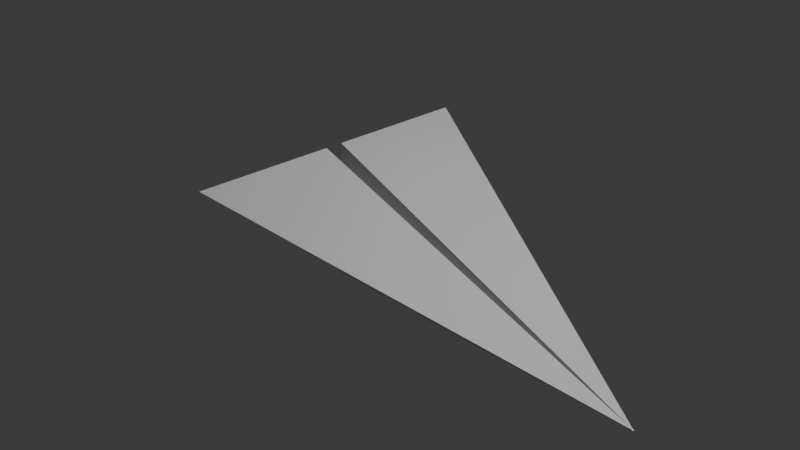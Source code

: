 # Source: blend.blend  (saved by Blender 4.0.36; exported with 4.5.12 LTS)
import bpy
from mathutils import Matrix  # noqa: F401  (used for matrix-valued properties, if any)

bpy.ops.wm.read_factory_settings(use_empty=True)
scene = bpy.context.scene
scene.name = 'Scene'

# ---- collections
col_collection = bpy.data.collections.new('Collection'); scene.collection.children.link(col_collection)

# ---- materials (node trees are filled in below, after node groups)
mat_x = bpy.data.materials.new('マテリアル')
mat_x.use_transparent_shadow = False

# ---- material node trees
mat_x.use_nodes = True; mat_x.node_tree.nodes.clear()
_N = mat_x.node_tree.nodes; _L = mat_x.node_tree.links
n0 = _N.new('ShaderNodeBsdfPrincipled'); n0.name = 'プリンシプルBSDF'; n0.location = (10, 300)
n0.inputs[3].default_value = 1.45
n1 = _N.new('ShaderNodeOutputMaterial'); n1.name = 'マテリアル出力'; n1.location = (300, 300)
_L.new(n0.outputs[0], n1.inputs[0])
n1.is_active_output = True

# ---- world
world_world = bpy.data.worlds.new('World'); scene.world = world_world
world_world.use_nodes = True; world_world.node_tree.nodes.clear()
_N = world_world.node_tree.nodes; _L = world_world.node_tree.links
n0 = _N.new('ShaderNodeOutputWorld'); n0.name = 'World Output'; n0.location = (300, 300)
n1 = _N.new('ShaderNodeBackground'); n1.name = 'Background'; n1.location = (10, 300)
n1.inputs[0].default_value = (0.05088, 0.05088, 0.05088, 1.0)
_L.new(n1.outputs[0], n0.inputs[0])
n0.is_active_output = True
world_world.color = (0.05088, 0.05088, 0.05088)
world_world.use_sun_shadow = False
world_world.sun_shadow_jitter_overblur = 0.0

# ---- cameras
cam_camera = bpy.data.cameras.new('Camera')
cam_camera.clip_end = 100.0
cam_camera.ortho_scale = 7.314

# ---- lights
light_light = bpy.data.lights.new('Light', 'POINT')
light_light.transmission_factor = 0.0
light_light.use_soft_falloff = False
light_light.energy = 1000.0
light_light.shadow_soft_size = 0.1
light_light.shadow_maximum_resolution = 0.006
light_light.use_absolute_resolution = True

# ---- meshes
me_x = bpy.data.meshes.new('円柱')
me_x.from_pydata([(0.402, 1.696, -1.0), (0.8665, -0.4984, 3.0), (0.866, -0.5, -1.0), (0.867, -0.5005, 3.0), (-1.278, -1.214, -1.0), (0.8649, -0.5012, 3.0), (-0.483, 0.1634, -1.0), (0.6928, -0.4, -1.0), (-0.383, 0.3366, -1.0), (0.8658, -0.4997, 3.0), (0.8666, -0.5003, 3.0), (0.8656, -0.4999, 3.0), (-0.4647, 0.0951, -1.0), (0.8658, -0.5001, 3.0), (-0.3147, 0.3549, -1.0), (0.866, -0.4997, 3.0), (0.5568, 0.9647, 0.3333), (0.7117, 0.2332, 1.667), (0.8667, -0.5004, 1.667), (0.8663, -0.5002, 0.3333), (0.1504, -0.7389, 1.667), (-0.564, -0.9766, 0.3333), (0.4161, -0.2788, 1.667), (-0.03347, -0.05771, 0.3333), (0.8087, -0.4669, 1.667), (0.7507, -0.4334, 0.3333), (0.4495, -0.2209, 1.667), (0.03325, 0.05784, 0.3333), (0.4368, -0.3101, 1.667), (0.007673, -0.12, 0.3333), (0.4869, -0.2232, 1.667), (0.1077, 0.05337, 0.3333), (0.8727, -0.5065, 2.997), (0.8737, -0.5054, 2.997), (0.1583, -0.7442, 1.663), (-0.5561, -0.9818, 0.3301), (0.4446, -0.3153, 1.663), (0.01553, -0.1252, 0.3301), (0.8618, -0.5093, 3.0), (0.8629, -0.5097, 3.0), (0.8626, -0.5095, 1.667), (0.8623, -0.5093, 0.3333), (0.4327, -0.3192, 1.667), (0.003626, -0.1291, 0.3333), (0.8729, -0.4925, 3.0), (0.8719, -0.4916, 3.0), (0.8726, -0.4923, 1.667), (0.8722, -0.4921, 0.3333), (0.4928, -0.2151, 1.667), (0.1136, 0.06144, 0.3333), (0.8745, -0.5039, 2.997), (0.875, -0.5026, 2.997), (0.7201, 0.229, 1.663), (0.5653, 0.9605, 0.3301), (0.4954, -0.2273, 1.663), (0.1162, 0.04919, 0.3301)], [], [(3, 18, 46, 44), (28, 13, 33, 36), (3, 15, 1, 9, 10, 11, 5, 13), (40, 39, 38, 42, 43, 41), (0, 14, 2, 12, 4, 6, 7, 8), (26, 9, 1, 17, 16, 27), (22, 11, 10, 24), (24, 10, 9, 26), (3, 13, 38, 39), (31, 16, 53, 55), (0, 16, 31, 14), (17, 1, 51, 52), (2, 19, 29, 12), (29, 19, 41, 43), (7, 25, 27, 8), (25, 24, 26, 27), (6, 23, 25, 7), (23, 22, 24, 25), (4, 21, 23, 6), (8, 27, 16, 0), (12, 29, 21, 4), (20, 21, 35, 34), (14, 31, 19, 2), (31, 30, 48, 49), (48, 45, 44, 46, 47, 49), (21, 29, 37, 35), (13, 5, 32, 33), (5, 20, 34, 32), (29, 28, 36, 37), (36, 33, 32, 34, 35, 37), (19, 18, 40, 41), (13, 28, 42, 38), (28, 29, 43, 42), (18, 3, 39, 40), (52, 51, 50, 54, 55, 53), (15, 3, 44, 45), (18, 19, 47, 46), (30, 15, 45, 48), (19, 31, 49, 47), (15, 30, 54, 50), (16, 17, 52, 53), (1, 15, 50, 51), (30, 31, 55, 54), (20, 5, 11, 22, 23, 21)])
_uv = me_x.uv_layers.new(name='UVマップ')
_uv.uv.foreach_set('vector', [0.6667, 1.0, 0.6667, 0.8333, 0.6667, 0.8333, 0.6667, 1.0, 0.508, 0.8333, 0.508, 1.0, 0.508, 1.0, 0.508, 0.8333, 0.4578, 0.13, 0.3529, 0.3117, 0.25, 0.49, 0.198, 0.4, 0.1461, 0.31, 0.09412, 0.22, 0.04215, 0.13, 0.26, 0.13, 0.6667, 0.8333, 0.6667, 1.0, 0.508, 1.0, 0.508, 0.8333, 0.508, 0.6667, 0.6667, 0.6667, 0.75, 0.49, 0.8529, 0.3117, 0.9578, 0.13, 0.76, 0.13, 0.5422, 0.13, 0.5941, 0.22, 0.6461, 0.31, 0.698, 0.4, 0.08333, 0.8333, 0.08333, 1.0, -5.96e-08, 1.0, -5.96e-08, 0.8333, -5.96e-08, 0.6667, 0.08333, 0.6667, 0.25, 0.8333, 0.25, 1.0, 0.1667, 1.0, 0.1667, 0.8333, 0.1667, 0.8333, 0.1667, 1.0, 0.08333, 1.0, 0.08333, 0.8333, 0.4578, 0.13, 0.26, 0.13, 0.26, 0.13, 0.4578, 0.13, 0.8349, 0.6667, 1.0, 0.6667, 1.0, 0.6667, 0.8349, 0.6667, 1.0, 0.5, 1.0, 0.6667, 0.8349, 0.6667, 0.8349, 0.5, -5.96e-08, 0.8333, -5.96e-08, 1.0, -5.96e-08, 1.0, -5.96e-08, 0.8333, 0.6667, 0.5, 0.6667, 0.6667, 0.508, 0.6667, 0.508, 0.5, 0.508, 0.6667, 0.6667, 0.6667, 0.6667, 0.6667, 0.508, 0.6667, 0.1667, 0.5, 0.1667, 0.6667, 0.08333, 0.6667, 0.08333, 0.5, 0.1667, 0.6667, 0.1667, 0.8333, 0.08333, 0.8333, 0.08333, 0.6667, 0.25, 0.5, 0.25, 0.6667, 0.1667, 0.6667, 0.1667, 0.5, 0.25, 0.6667, 0.25, 0.8333, 0.1667, 0.8333, 0.1667, 0.6667, 0.3333, 0.5, 0.3333, 0.6667, 0.25, 0.6667, 0.25, 0.5, 0.08333, 0.5, 0.08333, 0.6667, -5.96e-08, 0.6667, -5.96e-08, 0.5, 0.508, 0.5, 0.508, 0.6667, 0.3333, 0.6667, 0.3333, 0.5, 0.3333, 0.8333, 0.3333, 0.6667, 0.3333, 0.6667, 0.3333, 0.8333, 0.8349, 0.5, 0.8349, 0.6667, 0.6667, 0.6667, 0.6667, 0.5, 0.8349, 0.6667, 0.8349, 0.8333, 0.8349, 0.8333, 0.8349, 0.6667, 0.8349, 0.8333, 0.8349, 1.0, 0.6667, 1.0, 0.6667, 0.8333, 0.6667, 0.6667, 0.8349, 0.6667, 0.3333, 0.6667, 0.508, 0.6667, 0.508, 0.6667, 0.3333, 0.6667, 0.26, 0.13, 0.04215, 0.13, 0.04215, 0.13, 0.26, 0.13, 0.3333, 1.0, 0.3333, 0.8333, 0.3333, 0.8333, 0.3333, 1.0, 0.508, 0.6667, 0.508, 0.8333, 0.508, 0.8333, 0.508, 0.6667, 0.508, 0.8333, 0.508, 1.0, 0.3333, 1.0, 0.3333, 0.8333, 0.3333, 0.6667, 0.508, 0.6667, 0.6667, 0.6667, 0.6667, 0.8333, 0.6667, 0.8333, 0.6667, 0.6667, 0.508, 1.0, 0.508, 0.8333, 0.508, 0.8333, 0.508, 1.0, 0.508, 0.8333, 0.508, 0.6667, 0.508, 0.6667, 0.508, 0.8333, 0.6667, 0.8333, 0.6667, 1.0, 0.6667, 1.0, 0.6667, 0.8333, 1.0, 0.8333, 1.0, 1.0, 0.8349, 1.0, 0.8349, 0.8333, 0.8349, 0.6667, 1.0, 0.6667, 0.3529, 0.3117, 0.4578, 0.13, 0.4578, 0.13, 0.3529, 0.3117, 0.6667, 0.8333, 0.6667, 0.6667, 0.6667, 0.6667, 0.6667, 0.8333, 0.8349, 0.8333, 0.8349, 1.0, 0.8349, 1.0, 0.8349, 0.8333, 0.6667, 0.6667, 0.8349, 0.6667, 0.8349, 0.6667, 0.6667, 0.6667, 0.8349, 1.0, 0.8349, 0.8333, 0.8349, 0.8333, 0.8349, 1.0, -5.96e-08, 0.6667, -5.96e-08, 0.8333, -5.96e-08, 0.8333, -5.96e-08, 0.6667, 0.25, 0.49, 0.3529, 0.3117, 0.3529, 0.3117, 0.25, 0.49, 0.8349, 0.8333, 0.8349, 0.6667, 0.8349, 0.6667, 0.8349, 0.8333, 0.3333, 0.8333, 0.3333, 1.0, 0.25, 1.0, 0.25, 0.8333, 0.25, 0.6667, 0.3333, 0.6667])
me_x.materials.append(mat_x)
me_x.update()

# ---- objects
ob_light = bpy.data.objects.new('Light', light_light)
ob_camera = bpy.data.objects.new('Camera', cam_camera)
ob_x = bpy.data.objects.new('円柱', me_x)

# ---- transforms, parenting, visibility, modifiers, constraints
ob_light.location = (4.076, 1.005, 5.904)
ob_light.rotation_euler = (0.6503, 0.05522, 1.866)
ob_light.lock_rotations_4d = False
ob_light.empty_display_type = 'ARROWS'
ob_light.color = (0.0, 0.0, 0.0, 0.0)
ob_light.lineart.crease_threshold = 0.0
ob_camera.location = (7.359, -6.926, 4.958)
ob_camera.rotation_euler = (1.109, 0.0, 0.8149)
ob_camera.lock_rotations_4d = False
ob_camera.empty_display_type = 'ARROWS'
ob_camera.color = (0.0, 0.0, 0.0, 0.0)
ob_camera.display_type = 'WIRE'
ob_camera.lineart.crease_threshold = 0.0
ob_x.location = (0.0, 0.0, 0.0)
ob_x.rotation_euler = (-1.571, 2.094, -1.571)

# ---- collection membership
col_collection.objects.link(ob_light)
col_collection.objects.link(ob_camera)
col_collection.objects.link(ob_x)

# ---- scene / render settings (as saved in the file)
scene.camera = ob_camera
scene.frame_start = 1; scene.frame_end = 250; scene.frame_set(1)
scene.render.engine = 'BLENDER_EEVEE_NEXT'
scene.cycles.sampling_pattern = 'TABULATED_SOBOL'
bpy.context.view_layer.update()
